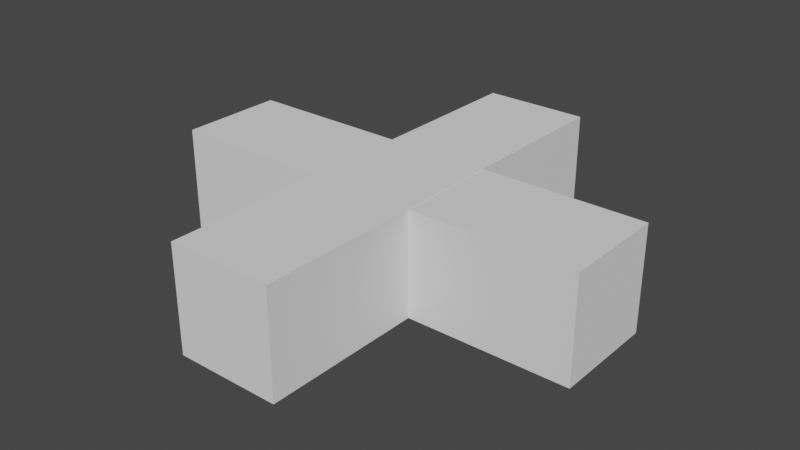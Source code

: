 # Source: plus.blend  (saved by Blender 3.4.6; exported with 4.5.12 LTS)
import bpy
from mathutils import Matrix  # noqa: F401  (used for matrix-valued properties, if any)

bpy.ops.wm.read_factory_settings(use_empty=True)
scene = bpy.context.scene
scene.name = 'Scene'

# ---- collections
col_collection = bpy.data.collections.new('Collection'); scene.collection.children.link(col_collection)

# ---- world
world_world = bpy.data.worlds.new('World'); scene.world = world_world
world_world.use_nodes = True; world_world.node_tree.nodes.clear()
_N = world_world.node_tree.nodes; _L = world_world.node_tree.links
n0 = _N.new('ShaderNodeOutputWorld'); n0.name = 'World Output'; n0.location = (300, 300)
n1 = _N.new('ShaderNodeBackground'); n1.name = 'Background'; n1.location = (10, 300)
n1.inputs[0].default_value = (0.05088, 0.05088, 0.05088, 1.0)
_L.new(n1.outputs[0], n0.inputs[0])
n0.is_active_output = True
world_world.color = (0.05088, 0.05088, 0.05088)
world_world.use_sun_shadow = False
world_world.sun_shadow_jitter_overblur = 0.0

# ---- meshes
me_cube_001 = bpy.data.meshes.new('Cube.001')
me_cube_001.from_pydata([(-1.03, -0.2492, -0.2492), (-1.03, -0.2492, 0.2492), (-1.03, 0.2492, -0.2492), (-1.03, 0.2492, 0.2492), (1.03, -0.2492, -0.2492), (1.03, -0.2492, 0.2492), (1.03, 0.2492, -0.2492), (1.03, 0.2492, 0.2492), (-0.251, -1.022, -0.251), (-0.251, -1.022, 0.251), (-0.251, 1.022, -0.251), (-0.251, 1.022, 0.251), (0.251, -1.022, -0.251), (0.251, -1.022, 0.251), (0.251, 1.022, -0.251), (0.251, 1.022, 0.251)], [], [(0, 1, 3, 2), (2, 3, 7, 6), (6, 7, 5, 4), (4, 5, 1, 0), (2, 6, 4, 0), (7, 3, 1, 5), (8, 9, 11, 10), (10, 11, 15, 14), (14, 15, 13, 12), (12, 13, 9, 8), (10, 14, 12, 8), (15, 11, 9, 13)])
_uv = me_cube_001.uv_layers.new(name='UVMap')
_uv.uv.foreach_set('vector', [0.375, 0.0, 0.625, 0.0, 0.625, 0.25, 0.375, 0.25, 0.375, 0.25, 0.625, 0.25, 0.625, 0.5, 0.375, 0.5, 0.375, 0.5, 0.625, 0.5, 0.625, 0.75, 0.375, 0.75, 0.375, 0.75, 0.625, 0.75, 0.625, 1.0, 0.375, 1.0, 0.125, 0.5, 0.375, 0.5, 0.375, 0.75, 0.125, 0.75, 0.625, 0.5, 0.875, 0.5, 0.875, 0.75, 0.625, 0.75, 0.375, 0.0, 0.625, 0.0, 0.625, 0.25, 0.375, 0.25, 0.375, 0.25, 0.625, 0.25, 0.625, 0.5, 0.375, 0.5, 0.375, 0.5, 0.625, 0.5, 0.625, 0.75, 0.375, 0.75, 0.375, 0.75, 0.625, 0.75, 0.625, 1.0, 0.375, 1.0, 0.125, 0.5, 0.375, 0.5, 0.375, 0.75, 0.125, 0.75, 0.625, 0.5, 0.875, 0.5, 0.875, 0.75, 0.625, 0.75])
me_cube_001.update()

# ---- objects
ob_cube = bpy.data.objects.new('Cube', me_cube_001)

# ---- transforms, parenting, visibility, modifiers, constraints
ob_cube.location = (0.0, 0.0, 0.0)

# ---- collection membership
col_collection.objects.link(ob_cube)

# ---- scene / render settings (as saved in the file)
scene.frame_start = 1; scene.frame_end = 250; scene.frame_set(1)
scene.render.engine = 'BLENDER_EEVEE_NEXT'
scene.cycles.sampling_pattern = 'TABULATED_SOBOL'
scene.cycles.use_light_tree = False
scene.view_settings.view_transform = 'Filmic'
bpy.context.view_layer.update()

# ---- added for rendering (the .blend has no active camera and no usable light): camera, sun
cam_auto = bpy.data.cameras.new('AutoCamera')
cam_auto.lens = 50.0
cam_auto.sensor_width = 36.0
cam_auto.clip_end = 1000.0
ob_auto_camera = bpy.data.objects.new('AutoCamera', cam_auto)
scene.collection.objects.link(ob_auto_camera)
ob_auto_camera.location = (2.7248, -3.26976, 2.17984)
ob_auto_camera.rotation_euler = (1.09748, -7.21219e-08, 0.694738)
scene.camera = ob_auto_camera
light_auto_sun = bpy.data.lights.new('AutoSun', 'SUN')
light_auto_sun.energy = 3.0
light_auto_sun.angle = 0.0523599
ob_auto_sun = bpy.data.objects.new('AutoSun', light_auto_sun)
scene.collection.objects.link(ob_auto_sun)
ob_auto_sun.rotation_euler = (0.872665, 0.174533, 0.523599)
bpy.context.view_layer.update()
